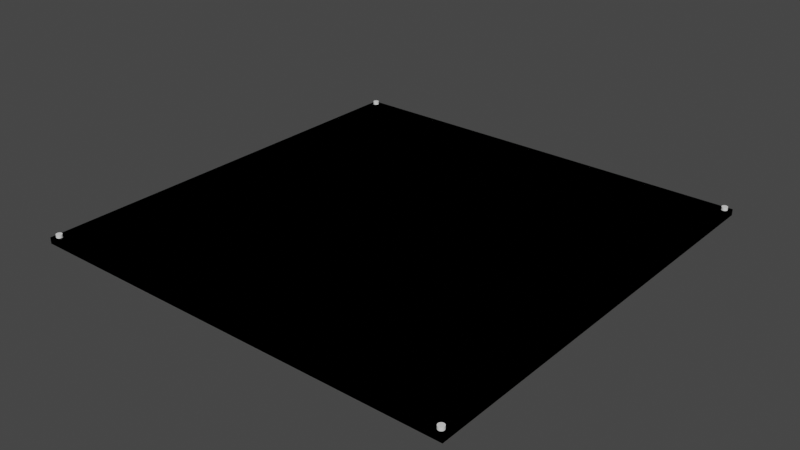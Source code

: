# Source: mk3_bed.blend  (saved by Blender 3.1.7; exported with 4.5.12 LTS)
import bpy
from mathutils import Matrix  # noqa: F401  (used for matrix-valued properties, if any)

bpy.ops.wm.read_factory_settings(use_empty=True)
scene = bpy.context.scene
scene.name = 'Scene'

# ---- collections
col_collection = bpy.data.collections.new('Collection'); scene.collection.children.link(col_collection)

# ---- world
world_world = bpy.data.worlds.new('World'); scene.world = world_world
world_world.use_nodes = True; world_world.node_tree.nodes.clear()
_N = world_world.node_tree.nodes; _L = world_world.node_tree.links
n0 = _N.new('ShaderNodeOutputWorld'); n0.name = 'World Output'; n0.location = (300, 300)
n1 = _N.new('ShaderNodeBackground'); n1.name = 'Background'; n1.location = (10, 300)
n1.inputs[0].default_value = (0.05088, 0.05088, 0.05088, 1.0)
_L.new(n1.outputs[0], n0.inputs[0])
n0.is_active_output = True
world_world.color = (0.05088, 0.05088, 0.05088)
world_world.use_sun_shadow = False
world_world.sun_shadow_jitter_overblur = 0.0

# ---- meshes
me_cube_001 = bpy.data.meshes.new('Cube.001')
me_cube_001.from_pydata([(-214.0, 0.0, 0.0), (-214.0, 0.0, 3.0), (-214.0, 214.0, 0.0), (-214.0, 214.0, 3.0), (0.0, 0.0, 0.0), (0.0, 0.0, 3.0), (0.0, 214.0, 0.0), (0.0, 214.0, 3.0)], [], [(0, 1, 3, 2), (2, 3, 7, 6), (6, 7, 5, 4), (4, 5, 1, 0), (2, 6, 4, 0), (7, 3, 1, 5)])
_uv = me_cube_001.uv_layers.new(name='UVMap')
_uv.uv.foreach_set('vector', [0.375, 0.0, 0.625, 0.0, 0.625, 0.25, 0.375, 0.25, 0.375, 0.25, 0.625, 0.25, 0.625, 0.5, 0.375, 0.5, 0.375, 0.5, 0.625, 0.5, 0.625, 0.75, 0.375, 0.75, 0.375, 0.75, 0.625, 0.75, 0.625, 1.0, 0.375, 1.0, 0.125, 0.5, 0.375, 0.5, 0.375, 0.75, 0.125, 0.75, 0.625, 0.5, 0.875, 0.5, 0.875, 0.75, 0.625, 0.75])
me_cube_001.use_remesh_fix_poles = True
me_cube_001.use_remesh_preserve_attributes = False
me_cube_001.use_mirror_vertex_groups = False
me_cube_001.update()
me_cylinder = bpy.data.meshes.new('Cylinder')
me_cylinder.from_pydata([(0.0, 1.45, -2.5), (0.0, 1.45, 2.5), (0.2829, 1.422, -2.5), (0.2829, 1.422, 2.5), (0.5549, 1.34, -2.5), (0.5549, 1.34, 2.5), (0.8056, 1.206, -2.5), (0.8056, 1.206, 2.5), (1.025, 1.025, -2.5), (1.025, 1.025, 2.5), (1.206, 0.8056, -2.5), (1.206, 0.8056, 2.5), (1.34, 0.5549, -2.5), (1.34, 0.5549, 2.5), (1.422, 0.2829, -2.5), (1.422, 0.2829, 2.5), (1.45, 1.095e-07, -2.5), (1.45, 1.095e-07, 2.5), (1.422, -0.2829, -2.5), (1.422, -0.2829, 2.5), (1.34, -0.5549, -2.5), (1.34, -0.5549, 2.5), (1.206, -0.8056, -2.5), (1.206, -0.8056, 2.5), (1.025, -1.025, -2.5), (1.025, -1.025, 2.5), (0.8056, -1.206, -2.5), (0.8056, -1.206, 2.5), (0.5549, -1.34, -2.5), (0.5549, -1.34, 2.5), (0.2829, -1.422, -2.5), (0.2829, -1.422, 2.5), (-4.725e-07, -1.45, -2.5), (-4.725e-07, -1.45, 2.5), (-0.2829, -1.422, -2.5), (-0.2829, -1.422, 2.5), (-0.5549, -1.34, -2.5), (-0.5549, -1.34, 2.5), (-0.8056, -1.206, -2.5), (-0.8056, -1.206, 2.5), (-1.025, -1.025, -2.5), (-1.025, -1.025, 2.5), (-1.206, -0.8056, -2.5), (-1.206, -0.8056, 2.5), (-1.34, -0.5549, -2.5), (-1.34, -0.5549, 2.5), (-1.422, -0.2829, -2.5), (-1.422, -0.2829, 2.5), (-1.45, 1.4e-06, -2.5), (-1.45, 1.4e-06, 2.5), (-1.422, 0.2829, -2.5), (-1.422, 0.2829, 2.5), (-1.34, 0.5549, -2.5), (-1.34, 0.5549, 2.5), (-1.206, 0.8056, -2.5), (-1.206, 0.8056, 2.5), (-1.025, 1.025, -2.5), (-1.025, 1.025, 2.5), (-0.8056, 1.206, -2.5), (-0.8056, 1.206, 2.5), (-0.5549, 1.34, -2.5), (-0.5549, 1.34, 2.5), (-0.2829, 1.422, -2.5), (-0.2829, 1.422, 2.5)], [], [(0, 1, 3, 2), (2, 3, 5, 4), (4, 5, 7, 6), (6, 7, 9, 8), (8, 9, 11, 10), (10, 11, 13, 12), (12, 13, 15, 14), (14, 15, 17, 16), (16, 17, 19, 18), (18, 19, 21, 20), (20, 21, 23, 22), (22, 23, 25, 24), (24, 25, 27, 26), (26, 27, 29, 28), (28, 29, 31, 30), (30, 31, 33, 32), (32, 33, 35, 34), (34, 35, 37, 36), (36, 37, 39, 38), (38, 39, 41, 40), (40, 41, 43, 42), (42, 43, 45, 44), (44, 45, 47, 46), (46, 47, 49, 48), (48, 49, 51, 50), (50, 51, 53, 52), (52, 53, 55, 54), (54, 55, 57, 56), (56, 57, 59, 58), (58, 59, 61, 60), (3, 1, 63, 61, 59, 57, 55, 53, 51, 49, 47, 45, 43, 41, 39, 37, 35, 33, 31, 29, 27, 25, 23, 21, 19, 17, 15, 13, 11, 9, 7, 5), (60, 61, 63, 62), (62, 63, 1, 0), (0, 2, 4, 6, 8, 10, 12, 14, 16, 18, 20, 22, 24, 26, 28, 30, 32, 34, 36, 38, 40, 42, 44, 46, 48, 50, 52, 54, 56, 58, 60, 62)])
_uv = me_cylinder.uv_layers.new(name='UVMap')
_uv.uv.foreach_set('vector', [1.0, 0.5, 1.0, 1.0, 0.9688, 1.0, 0.9688, 0.5, 0.9688, 0.5, 0.9688, 1.0, 0.9375, 1.0, 0.9375, 0.5, 0.9375, 0.5, 0.9375, 1.0, 0.9062, 1.0, 0.9062, 0.5, 0.9062, 0.5, 0.9062, 1.0, 0.875, 1.0, 0.875, 0.5, 0.875, 0.5, 0.875, 1.0, 0.8438, 1.0, 0.8438, 0.5, 0.8438, 0.5, 0.8438, 1.0, 0.8125, 1.0, 0.8125, 0.5, 0.8125, 0.5, 0.8125, 1.0, 0.7812, 1.0, 0.7812, 0.5, 0.7812, 0.5, 0.7812, 1.0, 0.75, 1.0, 0.75, 0.5, 0.75, 0.5, 0.75, 1.0, 0.7188, 1.0, 0.7188, 0.5, 0.7188, 0.5, 0.7188, 1.0, 0.6875, 1.0, 0.6875, 0.5, 0.6875, 0.5, 0.6875, 1.0, 0.6562, 1.0, 0.6562, 0.5, 0.6562, 0.5, 0.6562, 1.0, 0.625, 1.0, 0.625, 0.5, 0.625, 0.5, 0.625, 1.0, 0.5938, 1.0, 0.5938, 0.5, 0.5938, 0.5, 0.5938, 1.0, 0.5625, 1.0, 0.5625, 0.5, 0.5625, 0.5, 0.5625, 1.0, 0.5312, 1.0, 0.5312, 0.5, 0.5312, 0.5, 0.5312, 1.0, 0.5, 1.0, 0.5, 0.5, 0.5, 0.5, 0.5, 1.0, 0.4688, 1.0, 0.4688, 0.5, 0.4688, 0.5, 0.4688, 1.0, 0.4375, 1.0, 0.4375, 0.5, 0.4375, 0.5, 0.4375, 1.0, 0.4062, 1.0, 0.4062, 0.5, 0.4062, 0.5, 0.4062, 1.0, 0.375, 1.0, 0.375, 0.5, 0.375, 0.5, 0.375, 1.0, 0.3438, 1.0, 0.3438, 0.5, 0.3438, 0.5, 0.3438, 1.0, 0.3125, 1.0, 0.3125, 0.5, 0.3125, 0.5, 0.3125, 1.0, 0.2812, 1.0, 0.2812, 0.5, 0.2812, 0.5, 0.2812, 1.0, 0.25, 1.0, 0.25, 0.5, 0.25, 0.5, 0.25, 1.0, 0.2188, 1.0, 0.2188, 0.5, 0.2188, 0.5, 0.2188, 1.0, 0.1875, 1.0, 0.1875, 0.5, 0.1875, 0.5, 0.1875, 1.0, 0.1562, 1.0, 0.1562, 0.5, 0.1562, 0.5, 0.1562, 1.0, 0.125, 1.0, 0.125, 0.5, 0.125, 0.5, 0.125, 1.0, 0.09375, 1.0, 0.09375, 0.5, 0.09375, 0.5, 0.09375, 1.0, 0.0625, 1.0, 0.0625, 0.5, 0.2968, 0.4854, 0.25, 0.49, 0.2032, 0.4854, 0.1582, 0.4717, 0.1167, 0.4496, 0.08029, 0.4197, 0.05045, 0.3833, 0.02827, 0.3418, 0.01461, 0.2968, 0.01, 0.25, 0.01461, 0.2032, 0.02827, 0.1582, 0.05045, 0.1167, 0.08029, 0.08029, 0.1167, 0.05045, 0.1582, 0.02827, 0.2032, 0.01461, 0.25, 0.01, 0.2968, 0.01461, 0.3418, 0.02827, 0.3833, 0.05045, 0.4197, 0.08029, 0.4496, 0.1167, 0.4717, 0.1582, 0.4854, 0.2032, 0.49, 0.25, 0.4854, 0.2968, 0.4717, 0.3418, 0.4496, 0.3833, 0.4197, 0.4197, 0.3833, 0.4496, 0.3418, 0.4717, 0.0625, 0.5, 0.0625, 1.0, 0.03125, 1.0, 0.03125, 0.5, 0.03125, 0.5, 0.03125, 1.0, 0.0, 1.0, 0.0, 0.5, 0.75, 0.49, 0.7968, 0.4854, 0.8418, 0.4717, 0.8833, 0.4496, 0.9197, 0.4197, 0.9496, 0.3833, 0.9717, 0.3418, 0.9854, 0.2968, 0.99, 0.25, 0.9854, 0.2032, 0.9717, 0.1582, 0.9496, 0.1167, 0.9197, 0.08029, 0.8833, 0.05045, 0.8418, 0.02827, 0.7968, 0.01461, 0.75, 0.01, 0.7032, 0.01461, 0.6582, 0.02827, 0.6167, 0.05045, 0.5803, 0.08029, 0.5504, 0.1167, 0.5283, 0.1582, 0.5146, 0.2032, 0.51, 0.25, 0.5146, 0.2968, 0.5283, 0.3418, 0.5504, 0.3833, 0.5803, 0.4197, 0.6167, 0.4496, 0.6582, 0.4717, 0.7032, 0.4854])
me_cylinder.use_remesh_fix_poles = True
me_cylinder.use_remesh_preserve_attributes = False
me_cylinder.use_mirror_vertex_groups = False
me_cylinder.update()
me_cube_002 = bpy.data.meshes.new('Cube.002')
me_cube_002.from_pydata([(-214.0, 0.0, 0.0), (-214.0, 0.0, 3.0), (-214.0, 214.0, 0.0), (-214.0, 214.0, 3.0), (0.0, 0.0, 0.0), (0.0, 0.0, 3.0), (0.0, 214.0, 0.0), (0.0, 214.0, 3.0), (-2.75, 4.2, 0.0), (-2.467, 212.7, 0.0), (-2.75, 4.2, 3.0), (-2.467, 212.7, 3.0), (-2.467, 4.172, 0.0), (-2.467, 4.172, 3.0), (-2.195, 212.6, 0.0), (-2.195, 212.6, 3.0), (-210.7, 212.6, 0.0), (-210.7, 212.6, 3.0), (-211.0, 4.172, 0.0), (-211.0, 4.172, 3.0), (-211.8, 209.9, 0.0), (-3.033, 209.8, 0.0), (-2.195, 4.09, 0.0), (-211.8, 209.9, 3.0), (-1.944, 212.5, 0.0), (-1.944, 212.5, 3.0), (-2.195, 4.09, 3.0), (-211.5, 1.328, 0.0), (-3.033, 209.8, 3.0), (-211.5, 1.328, 3.0), (-2.75, 1.3, 0.0), (-2.75, 1.3, 3.0), (-210.4, 212.5, 0.0), (-210.4, 212.5, 3.0), (-1.944, 3.956, 0.0), (-3.305, 209.9, 0.0), (-1.944, 3.956, 3.0), (-3.305, 209.9, 3.0), (-210.7, 4.09, 0.0), (-1.725, 212.3, 0.0), (-210.7, 4.09, 3.0), (-1.725, 212.3, 3.0), (-3.033, 1.328, 0.0), (-3.033, 1.328, 3.0), (-212.1, 210.0, 0.0), (-1.725, 3.775, 0.0), (-1.725, 3.775, 3.0), (-212.1, 210.0, 3.0), (-210.2, 212.3, 0.0), (-1.544, 212.1, 0.0), (-1.544, 212.1, 3.0), (-210.2, 212.3, 3.0), (-211.8, 1.41, 0.0), (-211.8, 1.41, 3.0), (-210.4, 3.956, 0.0), (-210.4, 3.956, 3.0), (-1.544, 3.556, 0.0), (-1.544, 3.556, 3.0), (-1.41, 211.8, 0.0), (-1.41, 211.8, 3.0), (-3.556, 210.0, 0.0), (-3.556, 210.0, 3.0), (-3.305, 1.41, 0.0), (-3.305, 1.41, 3.0), (-1.41, 3.305, 0.0), (-1.41, 3.305, 3.0), (-210.0, 212.1, 0.0), (-1.328, 211.5, 0.0), (-210.0, 212.1, 3.0), (-1.328, 211.5, 3.0), (-212.3, 210.2, 0.0), (-210.2, 3.775, 0.0), (-212.3, 210.2, 3.0), (-210.2, 3.775, 3.0), (-212.1, 1.544, 0.0), (-212.1, 1.544, 3.0), (-1.328, 3.033, 0.0), (-1.328, 3.033, 3.0), (-1.3, 211.2, 0.0), (-1.3, 211.2, 3.0), (-3.775, 210.2, 0.0), (-3.775, 210.2, 3.0), (-3.556, 1.544, 0.0), (-1.3, 2.75, 0.0), (-3.556, 1.544, 3.0), (-1.3, 2.75, 3.0), (-209.9, 211.8, 0.0), (-209.9, 211.8, 3.0), (-1.328, 211.0, 0.0), (-210.0, 3.556, 0.0), (-1.328, 211.0, 3.0), (-210.0, 3.556, 3.0), (-212.5, 210.4, 0.0), (-212.5, 210.4, 3.0), (-1.328, 2.467, 0.0), (-1.328, 2.467, 3.0), (-212.3, 1.725, 0.0), (-212.3, 1.725, 3.0), (-1.41, 210.7, 0.0), (-1.41, 210.7, 3.0), (-209.8, 211.5, 0.0), (-209.8, 211.5, 3.0), (-1.41, 2.195, 0.0), (-1.41, 2.195, 3.0), (-209.9, 3.305, 0.0), (-209.9, 3.305, 3.0), (-1.544, 210.4, 0.0), (-3.775, 1.725, 0.0), (-1.544, 210.4, 3.0), (-3.775, 1.725, 3.0), (-3.956, 210.4, 0.0), (-3.956, 210.4, 3.0), (-1.544, 1.944, 0.0), (-1.544, 1.944, 3.0), (-212.6, 210.7, 0.0), (-212.6, 210.7, 3.0), (-1.725, 210.2, 0.0), (-209.8, 211.2, 0.0), (-1.725, 210.2, 3.0), (-209.8, 211.2, 3.0), (-209.8, 3.033, 0.0), (-212.5, 1.944, 0.0), (-209.8, 3.033, 3.0), (-212.5, 1.944, 3.0), (-1.725, 1.725, 0.0), (-1.725, 1.725, 3.0), (-1.944, 210.0, 0.0), (-1.944, 210.0, 3.0), (-3.956, 1.944, 0.0), (-3.956, 1.944, 3.0), (-4.09, 210.7, 0.0), (-4.09, 210.7, 3.0), (-209.8, 211.0, 0.0), (-209.8, 211.0, 3.0), (-1.944, 1.544, 0.0), (-1.944, 1.544, 3.0), (-209.8, 2.75, 0.0), (-209.8, 2.75, 3.0), (-2.195, 209.9, 0.0), (-2.195, 209.9, 3.0), (-212.7, 211.0, 0.0), (-212.7, 211.0, 3.0), (-2.195, 1.41, 0.0), (-2.195, 1.41, 3.0), (-209.8, 2.467, 0.0), (-209.8, 2.467, 3.0), (-2.467, 209.8, 0.0), (-2.467, 209.8, 3.0), (-212.6, 2.195, 0.0), (-212.6, 2.195, 3.0), (-2.467, 1.328, 0.0), (-4.09, 2.195, 0.0), (-209.9, 2.195, 0.0), (-2.467, 1.328, 3.0), (-209.9, 2.195, 3.0), (-4.09, 2.195, 3.0), (-2.75, 209.8, 0.0), (-209.9, 210.7, 0.0), (-2.75, 209.8, 3.0), (-209.9, 210.7, 3.0), (-210.0, 1.944, 0.0), (-210.0, 1.944, 3.0), (-212.7, 211.2, 0.0), (-212.7, 211.2, 3.0), (-210.2, 1.725, 0.0), (-210.2, 1.725, 3.0), (-212.7, 2.467, 0.0), (-210.0, 210.4, 0.0), (-212.7, 2.467, 3.0), (-210.0, 210.4, 3.0), (-4.172, 211.0, 0.0), (-4.172, 211.0, 3.0), (-210.4, 1.544, 0.0), (-4.172, 2.467, 0.0), (-210.4, 1.544, 3.0), (-4.172, 2.467, 3.0), (-210.7, 1.41, 0.0), (-210.7, 1.41, 3.0), (-210.2, 210.2, 0.0), (-210.2, 210.2, 3.0), (-212.7, 211.5, 0.0), (-212.7, 211.5, 3.0), (-212.7, 2.75, 0.0), (-211.0, 1.328, 0.0), (-211.0, 1.328, 3.0), (-212.7, 2.75, 3.0), (-4.2, 211.2, 0.0), (-4.2, 211.2, 3.0), (-4.2, 2.75, 0.0), (-4.2, 2.75, 3.0), (-211.2, 1.3, 0.0), (-211.2, 1.3, 3.0), (-210.4, 210.0, 0.0), (-210.4, 210.0, 3.0), (-212.6, 211.8, 0.0), (-212.6, 211.8, 3.0), (-212.7, 3.033, 0.0), (-212.7, 3.033, 3.0), (-4.172, 211.5, 0.0), (-4.172, 211.5, 3.0), (-210.7, 209.9, 0.0), (-4.172, 3.033, 0.0), (-210.7, 209.9, 3.0), (-4.172, 3.033, 3.0), (-212.6, 3.305, 0.0), (-212.6, 3.305, 3.0), (-212.5, 212.1, 0.0), (-212.5, 212.1, 3.0), (-4.09, 211.8, 0.0), (-4.09, 211.8, 3.0), (-4.09, 3.305, 0.0), (-211.0, 209.8, 0.0), (-4.09, 3.305, 3.0), (-211.0, 209.8, 3.0), (-212.5, 3.556, 0.0), (-212.5, 3.556, 3.0), (-212.3, 212.3, 0.0), (-212.3, 212.3, 3.0), (-3.956, 212.1, 0.0), (-3.956, 212.1, 3.0), (-3.956, 3.556, 0.0), (-211.2, 209.8, 0.0), (-3.956, 3.556, 3.0), (-211.2, 209.8, 3.0), (-212.3, 3.775, 0.0), (-212.3, 3.775, 3.0), (-212.1, 212.5, 0.0), (-212.1, 212.5, 3.0), (-3.775, 212.3, 0.0), (-3.775, 212.3, 3.0), (-211.8, 212.6, 0.0), (-211.8, 212.6, 3.0), (-3.556, 212.5, 0.0), (-3.556, 212.5, 3.0), (-211.5, 209.8, 0.0), (-212.1, 3.956, 0.0), (-211.5, 209.8, 3.0), (-3.775, 3.775, 0.0), (-212.1, 3.956, 3.0), (-3.775, 3.775, 3.0), (-3.305, 212.6, 0.0), (-3.305, 212.6, 3.0), (-3.556, 3.956, 0.0), (-3.556, 3.956, 3.0), (-211.8, 4.09, 0.0), (-211.8, 4.09, 3.0), (-3.305, 4.09, 0.0), (-3.305, 4.09, 3.0), (-3.033, 212.7, 0.0), (-3.033, 212.7, 3.0), (-3.033, 4.172, 0.0), (-3.033, 4.172, 3.0), (-211.5, 4.172, 0.0), (-211.5, 4.172, 3.0), (-211.2, 4.2, 0.0), (-211.2, 4.2, 3.0), (-2.75, 212.7, 0.0), (-2.75, 212.7, 3.0), (-211.5, 212.7, 0.0), (-211.5, 212.7, 3.0), (-211.2, 212.7, 0.0), (-211.2, 212.7, 3.0), (-211.0, 212.7, 0.0), (-211.0, 212.7, 3.0)], [], [(0, 1, 3, 2), (2, 3, 7, 6), (6, 7, 5, 4), (4, 5, 1, 0), (10, 8, 12, 13), (13, 12, 22, 26), (26, 22, 34, 36), (36, 34, 45, 46), (45, 56, 57, 46), (56, 64, 65, 57), (64, 76, 77, 65), (76, 83, 85, 77), (83, 94, 95, 85), (94, 102, 103, 95), (102, 112, 113, 103), (112, 124, 125, 113), (124, 134, 135, 125), (134, 142, 143, 135), (142, 150, 153, 143), (31, 153, 150, 30), (30, 42, 43, 31), (42, 62, 63, 43), (62, 82, 84, 63), (82, 107, 109, 84), (109, 107, 128, 129), (129, 128, 151, 155), (155, 151, 173, 175), (175, 173, 188, 189), (189, 188, 201, 203), (203, 201, 210, 212), (212, 210, 220, 222), (237, 239, 222, 220), (239, 237, 242, 243), (243, 242, 246, 247), (247, 246, 250, 251), (8, 10, 251, 250), (18, 19, 255, 254), (19, 18, 38, 40), (40, 38, 54, 55), (55, 54, 71, 73), (73, 71, 89, 91), (89, 104, 105, 91), (104, 120, 122, 105), (120, 136, 137, 122), (136, 144, 145, 137), (144, 152, 154, 145), (152, 160, 161, 154), (160, 164, 165, 161), (164, 172, 174, 165), (172, 176, 177, 174), (176, 183, 184, 177), (183, 190, 191, 184), (27, 29, 191, 190), (27, 52, 53, 29), (52, 74, 75, 53), (74, 96, 97, 75), (97, 96, 121, 123), (123, 121, 148, 149), (149, 148, 166, 168), (168, 166, 182, 185), (185, 182, 196, 197), (197, 196, 204, 205), (205, 204, 214, 215), (215, 214, 224, 225), (225, 224, 235, 238), (238, 235, 244, 245), (245, 244, 252, 253), (254, 255, 253, 252), (9, 11, 257, 256), (11, 9, 14, 15), (15, 14, 24, 25), (25, 24, 39, 41), (39, 49, 50, 41), (49, 58, 59, 50), (58, 67, 69, 59), (67, 78, 79, 69), (78, 88, 90, 79), (88, 98, 99, 90), (98, 106, 108, 99), (106, 116, 118, 108), (116, 126, 127, 118), (126, 138, 139, 127), (138, 146, 147, 139), (146, 156, 158, 147), (28, 158, 156, 21), (21, 35, 37, 28), (35, 60, 61, 37), (60, 80, 81, 61), (81, 80, 110, 111), (111, 110, 130, 131), (131, 130, 170, 171), (171, 170, 186, 187), (187, 186, 198, 199), (199, 198, 208, 209), (209, 208, 218, 219), (219, 218, 228, 229), (229, 228, 232, 233), (233, 232, 240, 241), (241, 240, 248, 249), (249, 248, 256, 257), (261, 260, 262, 263), (16, 17, 263, 262), (17, 16, 32, 33), (33, 32, 48, 51), (48, 66, 68, 51), (66, 86, 87, 68), (86, 100, 101, 87), (100, 117, 119, 101), (117, 132, 133, 119), (132, 157, 159, 133), (157, 167, 169, 159), (167, 178, 179, 169), (178, 192, 193, 179), (192, 200, 202, 193), (200, 211, 213, 202), (211, 221, 223, 213), (221, 234, 236, 223), (20, 23, 236, 234), (20, 44, 47, 23), (44, 70, 72, 47), (72, 70, 92, 93), (93, 92, 114, 115), (115, 114, 140, 141), (141, 140, 162, 163), (163, 162, 180, 181), (181, 180, 194, 195), (195, 194, 206, 207), (207, 206, 216, 217), (217, 216, 226, 227), (227, 226, 230, 231), (231, 230, 258, 259), (260, 261, 259, 258), (96, 0, 2, 216, 206, 194, 180, 162, 140, 114, 92, 70, 44, 20, 234, 221, 254, 252, 244, 235, 224, 214, 204, 196, 182, 166, 148, 121), (39, 6, 4, 124, 112, 102, 94, 83, 76, 64, 56, 45, 34, 22, 12, 8, 156, 146, 138, 126, 116, 106, 98, 88, 78, 67, 58, 49), (124, 4, 0, 96, 74, 52, 27, 190, 183, 176, 172, 164, 160, 152, 144, 136, 120, 104, 89, 71, 54, 38, 18, 254, 221, 211, 200, 192, 178, 167, 157, 132, 117, 100, 86, 66, 48, 32, 16, 262, 260, 258, 230, 226, 216, 2, 6, 39, 24, 14, 9, 256, 248, 240, 232, 228, 218, 208, 198, 186, 170, 130, 110, 80, 60, 35, 21, 156, 8, 250, 246, 242, 237, 220, 210, 201, 188, 173, 151, 128, 107, 82, 62, 42, 30, 150, 142, 134), (5, 7, 41, 50, 59, 69, 79, 90, 99, 108, 118, 127, 139, 147, 158, 28, 37, 61, 81, 111, 131, 171, 187, 119, 133, 159, 169, 179, 193, 202, 213, 223, 236, 23, 47, 72, 93, 115, 141, 163, 181, 195, 207, 217, 3, 1, 97, 123, 149, 168, 185, 197, 205, 215, 225, 238, 245, 253, 255, 19, 40, 55, 73, 91, 105, 122, 137, 189, 203, 212, 222, 239, 243, 247, 251, 10, 13, 26, 36, 46, 57, 65, 77, 85, 95, 103, 113, 125), (41, 7, 3, 217, 227, 231, 259, 261, 263, 17, 33, 51, 68, 87, 101, 119, 187, 199, 209, 219, 229, 233, 241, 249, 257, 11, 15, 25), (97, 1, 5, 125, 135, 143, 153, 31, 43, 63, 84, 109, 129, 155, 175, 189, 137, 145, 154, 161, 165, 174, 177, 184, 191, 29, 53, 75)])
_uv = me_cube_002.uv_layers.new(name='UVMap')
_uv.uv.foreach_set('vector', [0.375, 0.0, 0.625, 0.0, 0.625, 0.25, 0.375, 0.25, 0.375, 0.25, 0.625, 0.25, 0.625, 0.5, 0.375, 0.5, 0.375, 0.5, 0.625, 0.5, 0.625, 0.75, 0.375, 0.75, 0.375, 0.75, 0.625, 0.75, 0.625, 1.0, 0.375, 1.0, 1.0, 0.85, 1.0, 0.55, 0.9688, 0.55, 0.9688, 0.85, 0.9688, 0.85, 0.9688, 0.55, 0.9375, 0.55, 0.9375, 0.85, 0.9375, 0.85, 0.9375, 0.55, 0.9062, 0.55, 0.9062, 0.85, 0.9062, 0.85, 0.9062, 0.55, 0.875, 0.55, 0.875, 0.85, 0.875, 0.55, 0.8438, 0.55, 0.8438, 0.85, 0.875, 0.85, 0.8438, 0.55, 0.8125, 0.55, 0.8125, 0.85, 0.8438, 0.85, 0.8125, 0.55, 0.7812, 0.55, 0.7813, 0.85, 0.8125, 0.85, 0.7812, 0.55, 0.75, 0.55, 0.75, 0.85, 0.7812, 0.85, 0.75, 0.55, 0.7188, 0.55, 0.7188, 0.85, 0.75, 0.85, 0.7187, 0.55, 0.6875, 0.55, 0.6875, 0.85, 0.7188, 0.85, 0.6875, 0.55, 0.6562, 0.55, 0.6562, 0.85, 0.6875, 0.85, 0.6562, 0.55, 0.625, 0.55, 0.625, 0.85, 0.6562, 0.85, 0.625, 0.55, 0.5938, 0.55, 0.5938, 0.85, 0.625, 0.85, 0.5938, 0.55, 0.5625, 0.55, 0.5625, 0.85, 0.5938, 0.85, 0.5625, 0.55, 0.5312, 0.55, 0.5312, 0.85, 0.5625, 0.85, 0.5, 0.85, 0.5312, 0.85, 0.5312, 0.55, 0.5, 0.55, 0.5, 0.55, 0.4688, 0.55, 0.4688, 0.85, 0.5, 0.85, 0.4688, 0.55, 0.4375, 0.55, 0.4375, 0.85, 0.4688, 0.85, 0.4375, 0.55, 0.4062, 0.55, 0.4062, 0.85, 0.4375, 0.85, 0.4062, 0.55, 0.375, 0.55, 0.375, 0.85, 0.4062, 0.85, 0.375, 0.85, 0.375, 0.55, 0.3438, 0.55, 0.3438, 0.85, 0.3438, 0.85, 0.3438, 0.55, 0.3125, 0.55, 0.3125, 0.85, 0.3125, 0.85, 0.3125, 0.55, 0.2812, 0.55, 0.2812, 0.85, 0.2812, 0.85, 0.2812, 0.55, 0.25, 0.55, 0.25, 0.85, 0.25, 0.85, 0.25, 0.55, 0.2188, 0.55, 0.2188, 0.85, 0.2188, 0.85, 0.2187, 0.55, 0.1875, 0.55, 0.1875, 0.85, 0.1875, 0.85, 0.1875, 0.55, 0.1562, 0.55, 0.1562, 0.85, 0.125, 0.55, 0.125, 0.85, 0.1562, 0.85, 0.1562, 0.55, 0.125, 0.85, 0.125, 0.55, 0.09375, 0.55, 0.09375, 0.85, 0.09375, 0.85, 0.09375, 0.55, 0.0625, 0.55, 0.0625, 0.85, 0.0625, 0.85, 0.0625, 0.55, 0.03125, 0.55, 0.03125, 0.85, 0.0, 0.55, 0.0, 0.85, 0.03125, 0.85, 0.03125, 0.55, 0.9688, 0.55, 0.9688, 0.85, 1.0, 0.85, 1.0, 0.55, 0.9688, 0.85, 0.9688, 0.55, 0.9375, 0.55, 0.9375, 0.85, 0.9375, 0.85, 0.9375, 0.55, 0.9062, 0.55, 0.9062, 0.85, 0.9062, 0.85, 0.9062, 0.55, 0.875, 0.55, 0.875, 0.85, 0.875, 0.85, 0.875, 0.55, 0.8438, 0.55, 0.8438, 0.85, 0.8438, 0.55, 0.8125, 0.55, 0.8125, 0.85, 0.8438, 0.85, 0.8125, 0.55, 0.7812, 0.55, 0.7813, 0.85, 0.8125, 0.85, 0.7812, 0.55, 0.75, 0.55, 0.75, 0.85, 0.7812, 0.85, 0.75, 0.55, 0.7188, 0.55, 0.7188, 0.85, 0.75, 0.85, 0.7187, 0.55, 0.6875, 0.55, 0.6875, 0.85, 0.7188, 0.85, 0.6875, 0.55, 0.6562, 0.55, 0.6562, 0.85, 0.6875, 0.85, 0.6562, 0.55, 0.625, 0.55, 0.625, 0.85, 0.6562, 0.85, 0.625, 0.55, 0.5938, 0.55, 0.5938, 0.85, 0.625, 0.85, 0.5938, 0.55, 0.5625, 0.55, 0.5625, 0.85, 0.5938, 0.85, 0.5625, 0.55, 0.5312, 0.55, 0.5312, 0.85, 0.5625, 0.85, 0.5312, 0.55, 0.5, 0.55, 0.5, 0.85, 0.5312, 0.85, 0.4688, 0.55, 0.4688, 0.85, 0.5, 0.85, 0.5, 0.55, 0.4688, 0.55, 0.4375, 0.55, 0.4375, 0.85, 0.4688, 0.85, 0.4375, 0.55, 0.4062, 0.55, 0.4062, 0.85, 0.4375, 0.85, 0.4062, 0.55, 0.375, 0.55, 0.375, 0.85, 0.4062, 0.85, 0.375, 0.85, 0.375, 0.55, 0.3438, 0.55, 0.3438, 0.85, 0.3438, 0.85, 0.3438, 0.55, 0.3125, 0.55, 0.3125, 0.85, 0.3125, 0.85, 0.3125, 0.55, 0.2812, 0.55, 0.2812, 0.85, 0.2812, 0.85, 0.2812, 0.55, 0.25, 0.55, 0.25, 0.85, 0.25, 0.85, 0.25, 0.55, 0.2188, 0.55, 0.2188, 0.85, 0.2188, 0.85, 0.2187, 0.55, 0.1875, 0.55, 0.1875, 0.85, 0.1875, 0.85, 0.1875, 0.55, 0.1562, 0.55, 0.1562, 0.85, 0.1562, 0.85, 0.1562, 0.55, 0.125, 0.55, 0.125, 0.85, 0.125, 0.85, 0.125, 0.55, 0.09375, 0.55, 0.09375, 0.85, 0.09375, 0.85, 0.09375, 0.55, 0.0625, 0.55, 0.0625, 0.85, 0.0625, 0.85, 0.0625, 0.55, 0.03125, 0.55, 0.03125, 0.85, 0.0, 0.55, 0.0, 0.85, 0.03125, 0.85, 0.03125, 0.55, 0.9688, 0.55, 0.9688, 0.85, 1.0, 0.85, 1.0, 0.55, 0.9688, 0.85, 0.9688, 0.55, 0.9375, 0.55, 0.9375, 0.85, 0.9375, 0.85, 0.9375, 0.55, 0.9062, 0.55, 0.9062, 0.85, 0.9062, 0.85, 0.9062, 0.55, 0.875, 0.55, 0.875, 0.85, 0.875, 0.55, 0.8438, 0.55, 0.8438, 0.85, 0.875, 0.85, 0.8438, 0.55, 0.8125, 0.55, 0.8125, 0.85, 0.8438, 0.85, 0.8125, 0.55, 0.7812, 0.55, 0.7813, 0.85, 0.8125, 0.85, 0.7812, 0.55, 0.75, 0.55, 0.75, 0.85, 0.7812, 0.85, 0.75, 0.55, 0.7188, 0.55, 0.7188, 0.85, 0.75, 0.85, 0.7187, 0.55, 0.6875, 0.55, 0.6875, 0.85, 0.7188, 0.85, 0.6875, 0.55, 0.6562, 0.55, 0.6562, 0.85, 0.6875, 0.85, 0.6562, 0.55, 0.625, 0.55, 0.625, 0.85, 0.6562, 0.85, 0.625, 0.55, 0.5938, 0.55, 0.5938, 0.85, 0.625, 0.85, 0.5938, 0.55, 0.5625, 0.55, 0.5625, 0.85, 0.5938, 0.85, 0.5625, 0.55, 0.5312, 0.55, 0.5312, 0.85, 0.5625, 0.85, 0.5312, 0.55, 0.5, 0.55, 0.5, 0.85, 0.5312, 0.85, 0.4688, 0.85, 0.5, 0.85, 0.5, 0.55, 0.4688, 0.55, 0.4688, 0.55, 0.4375, 0.55, 0.4375, 0.85, 0.4688, 0.85, 0.4375, 0.55, 0.4062, 0.55, 0.4062, 0.85, 0.4375, 0.85, 0.4062, 0.55, 0.375, 0.55, 0.375, 0.85, 0.4062, 0.85, 0.375, 0.85, 0.375, 0.55, 0.3438, 0.55, 0.3438, 0.85, 0.3438, 0.85, 0.3438, 0.55, 0.3125, 0.55, 0.3125, 0.85, 0.3125, 0.85, 0.3125, 0.55, 0.2812, 0.55, 0.2812, 0.85, 0.2812, 0.85, 0.2812, 0.55, 0.25, 0.55, 0.25, 0.85, 0.25, 0.85, 0.25, 0.55, 0.2188, 0.55, 0.2188, 0.85, 0.2188, 0.85, 0.2187, 0.55, 0.1875, 0.55, 0.1875, 0.85, 0.1875, 0.85, 0.1875, 0.55, 0.1562, 0.55, 0.1562, 0.85, 0.1562, 0.85, 0.1562, 0.55, 0.125, 0.55, 0.125, 0.85, 0.125, 0.85, 0.125, 0.55, 0.09375, 0.55, 0.09375, 0.85, 0.09375, 0.85, 0.09375, 0.55, 0.0625, 0.55, 0.0625, 0.85, 0.0625, 0.85, 0.0625, 0.55, 0.03125, 0.55, 0.03125, 0.85, 0.03125, 0.85, 0.03125, 0.55, 0.0, 0.55, 0.0, 0.85, 1.0, 0.85, 1.0, 0.55, 0.9688, 0.55, 0.9688, 0.85, 0.9375, 0.55, 0.9375, 0.85, 0.9688, 0.85, 0.9688, 0.55, 0.9375, 0.85, 0.9375, 0.55, 0.9062, 0.55, 0.9062, 0.85, 0.9062, 0.85, 0.9062, 0.55, 0.875, 0.55, 0.875, 0.85, 0.875, 0.55, 0.8438, 0.55, 0.8438, 0.85, 0.875, 0.85, 0.8438, 0.55, 0.8125, 0.55, 0.8125, 0.85, 0.8438, 0.85, 0.8125, 0.55, 0.7812, 0.55, 0.7813, 0.85, 0.8125, 0.85, 0.7812, 0.55, 0.75, 0.55, 0.75, 0.85, 0.7812, 0.85, 0.75, 0.55, 0.7188, 0.55, 0.7188, 0.85, 0.75, 0.85, 0.7187, 0.55, 0.6875, 0.55, 0.6875, 0.85, 0.7188, 0.85, 0.6875, 0.55, 0.6562, 0.55, 0.6562, 0.85, 0.6875, 0.85, 0.6562, 0.55, 0.625, 0.55, 0.625, 0.85, 0.6562, 0.85, 0.625, 0.55, 0.5938, 0.55, 0.5938, 0.85, 0.625, 0.85, 0.5938, 0.55, 0.5625, 0.55, 0.5625, 0.85, 0.5938, 0.85, 0.5625, 0.55, 0.5312, 0.55, 0.5312, 0.85, 0.5625, 0.85, 0.5312, 0.55, 0.5, 0.55, 0.5, 0.85, 0.5312, 0.85, 0.5, 0.55, 0.4688, 0.55, 0.4688, 0.85, 0.5, 0.85, 0.4375, 0.55, 0.4375, 0.85, 0.4688, 0.85, 0.4688, 0.55, 0.4375, 0.55, 0.4062, 0.55, 0.4062, 0.85, 0.4375, 0.85, 0.4062, 0.55, 0.375, 0.55, 0.375, 0.85, 0.4062, 0.85, 0.375, 0.85, 0.375, 0.55, 0.3438, 0.55, 0.3438, 0.85, 0.3438, 0.85, 0.3438, 0.55, 0.3125, 0.55, 0.3125, 0.85, 0.3125, 0.85, 0.3125, 0.55, 0.2812, 0.55, 0.2812, 0.85, 0.2812, 0.85, 0.2812, 0.55, 0.25, 0.55, 0.25, 0.85, 0.25, 0.85, 0.25, 0.55, 0.2188, 0.55, 0.2188, 0.85, 0.2188, 0.85, 0.2187, 0.55, 0.1875, 0.55, 0.1875, 0.85, 0.1875, 0.85, 0.1875, 0.55, 0.1562, 0.55, 0.1562, 0.85, 0.1562, 0.85, 0.1562, 0.55, 0.125, 0.55, 0.125, 0.85, 0.125, 0.85, 0.125, 0.55, 0.09375, 0.55, 0.09375, 0.85, 0.09375, 0.85, 0.09375, 0.55, 0.0625, 0.55, 0.0625, 0.85, 0.0625, 0.85, 0.0625, 0.55, 0.03125, 0.55, 0.03125, 0.85, 0.0, 0.55, 0.0, 0.85, 0.03125, 0.85, 0.03125, 0.55, 0.127, 0.748, 0.125, 0.75, 0.125, 0.5, 0.127, 0.502, 0.1268, 0.5023, 0.1266, 0.5026, 0.1266, 0.5029, 0.1265, 0.5032, 0.1266, 0.5035, 0.1266, 0.5039, 0.1268, 0.5042, 0.127, 0.5044, 0.1273, 0.5046, 0.1276, 0.5048, 0.1279, 0.5049, 0.1282, 0.5049, 0.1282, 0.7451, 0.1279, 0.7451, 0.1276, 0.7452, 0.1273, 0.7454, 0.127, 0.7456, 0.1268, 0.7458, 0.1266, 0.7461, 0.1266, 0.7465, 0.1265, 0.7468, 0.1266, 0.7471, 0.1266, 0.7474, 0.1268, 0.7477, 0.373, 0.502, 0.375, 0.5, 0.375, 0.75, 0.373, 0.748, 0.3732, 0.7477, 0.3734, 0.7474, 0.3734, 0.7471, 0.3735, 0.7468, 0.3734, 0.7465, 0.3734, 0.7461, 0.3732, 0.7458, 0.373, 0.7456, 0.3727, 0.7454, 0.3724, 0.7452, 0.3721, 0.7451, 0.3718, 0.7451, 0.3718, 0.5049, 0.3721, 0.5049, 0.3724, 0.5048, 0.3727, 0.5046, 0.373, 0.5044, 0.3732, 0.5042, 0.3734, 0.5039, 0.3734, 0.5035, 0.3735, 0.5032, 0.3734, 0.5029, 0.3734, 0.5026, 0.3732, 0.5023, 0.373, 0.748, 0.375, 0.75, 0.125, 0.75, 0.127, 0.748, 0.1273, 0.7482, 0.1276, 0.7484, 0.1279, 0.7484, 0.1282, 0.7485, 0.1285, 0.7484, 0.1289, 0.7484, 0.1292, 0.7482, 0.1294, 0.748, 0.1296, 0.7477, 0.1298, 0.7474, 0.1299, 0.7471, 0.1299, 0.7468, 0.1299, 0.7465, 0.1298, 0.7461, 0.1296, 0.7458, 0.1294, 0.7456, 0.1292, 0.7454, 0.1289, 0.7452, 0.1285, 0.7451, 0.1282, 0.7451, 0.1282, 0.5049, 0.1285, 0.5049, 0.1289, 0.5048, 0.1292, 0.5046, 0.1294, 0.5044, 0.1296, 0.5042, 0.1298, 0.5039, 0.1299, 0.5035, 0.1299, 0.5032, 0.1299, 0.5029, 0.1298, 0.5026, 0.1296, 0.5023, 0.1294, 0.502, 0.1292, 0.5018, 0.1289, 0.5016, 0.1285, 0.5016, 0.1282, 0.5015, 0.1279, 0.5016, 0.1276, 0.5016, 0.1273, 0.5018, 0.127, 0.502, 0.125, 0.5, 0.375, 0.5, 0.373, 0.502, 0.3727, 0.5018, 0.3724, 0.5016, 0.3721, 0.5016, 0.3718, 0.5015, 0.3715, 0.5016, 0.3711, 0.5016, 0.3708, 0.5018, 0.3706, 0.502, 0.3704, 0.5023, 0.3702, 0.5026, 0.3701, 0.5029, 0.3701, 0.5032, 0.3701, 0.5035, 0.3702, 0.5039, 0.3704, 0.5042, 0.3706, 0.5044, 0.3708, 0.5046, 0.3711, 0.5048, 0.3715, 0.5049, 0.3718, 0.5049, 0.3718, 0.7451, 0.3715, 0.7451, 0.3711, 0.7452, 0.3708, 0.7454, 0.3706, 0.7456, 0.3704, 0.7458, 0.3702, 0.7461, 0.3701, 0.7465, 0.3701, 0.7468, 0.3701, 0.7471, 0.3702, 0.7474, 0.3704, 0.7477, 0.3706, 0.748, 0.3708, 0.7482, 0.3711, 0.7484, 0.3715, 0.7484, 0.3718, 0.7485, 0.3721, 0.7484, 0.3724, 0.7484, 0.3727, 0.7482, 0.625, 0.75, 0.625, 0.5, 0.627, 0.502, 0.6268, 0.5023, 0.6266, 0.5026, 0.6266, 0.5029, 0.6265, 0.5032, 0.6266, 0.5035, 0.6266, 0.5039, 0.6268, 0.5042, 0.627, 0.5044, 0.6273, 0.5046, 0.6276, 0.5048, 0.6279, 0.5049, 0.6282, 0.5049, 0.6285, 0.5049, 0.6289, 0.5048, 0.6292, 0.5046, 0.6294, 0.5044, 0.6296, 0.5042, 0.6298, 0.5039, 0.6299, 0.5035, 0.6299, 0.5032, 0.8701, 0.5032, 0.8701, 0.5035, 0.8702, 0.5039, 0.8704, 0.5042, 0.8706, 0.5044, 0.8708, 0.5046, 0.8711, 0.5048, 0.8715, 0.5049, 0.8718, 0.5049, 0.8721, 0.5049, 0.8724, 0.5048, 0.8727, 0.5046, 0.873, 0.5044, 0.8732, 0.5042, 0.8734, 0.5039, 0.8734, 0.5035, 0.8735, 0.5032, 0.8734, 0.5029, 0.8734, 0.5026, 0.8732, 0.5023, 0.873, 0.502, 0.875, 0.5, 0.875, 0.75, 0.873, 0.748, 0.8732, 0.7477, 0.8734, 0.7474, 0.8734, 0.7471, 0.8735, 0.7468, 0.8734, 0.7465, 0.8734, 0.7461, 0.8732, 0.7458, 0.873, 0.7456, 0.8727, 0.7454, 0.8724, 0.7452, 0.8721, 0.7451, 0.8718, 0.7451, 0.8715, 0.7451, 0.8711, 0.7452, 0.8708, 0.7454, 0.8706, 0.7456, 0.8704, 0.7458, 0.8702, 0.7461, 0.8701, 0.7465, 0.8701, 0.7468, 0.6299, 0.7468, 0.6299, 0.7465, 0.6298, 0.7461, 0.6296, 0.7458, 0.6294, 0.7456, 0.6292, 0.7454, 0.6289, 0.7452, 0.6285, 0.7451, 0.6282, 0.7451, 0.6279, 0.7451, 0.6276, 0.7452, 0.6273, 0.7454, 0.627, 0.7456, 0.6268, 0.7458, 0.6266, 0.7461, 0.6266, 0.7465, 0.6265, 0.7468, 0.6266, 0.7471, 0.6266, 0.7474, 0.6268, 0.7477, 0.627, 0.748, 0.627, 0.502, 0.625, 0.5, 0.875, 0.5, 0.873, 0.502, 0.8727, 0.5018, 0.8724, 0.5016, 0.8721, 0.5016, 0.8718, 0.5015, 0.8715, 0.5016, 0.8711, 0.5016, 0.8708, 0.5018, 0.8706, 0.502, 0.8704, 0.5023, 0.8702, 0.5026, 0.8701, 0.5029, 0.8701, 0.5032, 0.6299, 0.5032, 0.6299, 0.5029, 0.6298, 0.5026, 0.6296, 0.5023, 0.6294, 0.502, 0.6292, 0.5018, 0.6289, 0.5016, 0.6285, 0.5016, 0.6282, 0.5015, 0.6279, 0.5016, 0.6276, 0.5016, 0.6273, 0.5018, 0.873, 0.748, 0.875, 0.75, 0.625, 0.75, 0.627, 0.748, 0.6273, 0.7482, 0.6276, 0.7484, 0.6279, 0.7484, 0.6282, 0.7485, 0.6285, 0.7484, 0.6289, 0.7484, 0.6292, 0.7482, 0.6294, 0.748, 0.6296, 0.7477, 0.6298, 0.7474, 0.6299, 0.7471, 0.6299, 0.7468, 0.8701, 0.7468, 0.8701, 0.7471, 0.8702, 0.7474, 0.8704, 0.7477, 0.8706, 0.748, 0.8708, 0.7482, 0.8711, 0.7484, 0.8715, 0.7484, 0.8718, 0.7485, 0.8721, 0.7484, 0.8724, 0.7484, 0.8727, 0.7482])
me_cube_002.use_remesh_fix_poles = True
me_cube_002.use_remesh_preserve_attributes = False
me_cube_002.use_mirror_vertex_groups = False
me_cube_002.update()

# ---- objects
ob_mk3_214x214 = bpy.data.objects.new('mk3_214x214', me_cube_001)
ob_cylinder = bpy.data.objects.new('Cylinder', me_cylinder)
ob_mk3_214x214_applied = bpy.data.objects.new('mk3_214x214_applied', me_cube_002)

# ---- transforms, parenting, visibility, modifiers, constraints
ob_mk3_214x214.location = (0.0, 0.0, 0.0)
ob_mk3_214x214.lineart.crease_threshold = 0.0
_m = ob_mk3_214x214.modifiers.new('Boolean', 'BOOLEAN')
_m.object = ob_cylinder
ob_cylinder.parent = ob_mk3_214x214
ob_cylinder.location = (-2.75, 2.75, 2.0)
ob_cylinder.lineart.crease_threshold = 0.0
_m = ob_cylinder.modifiers.new('Array', 'ARRAY')
_m.use_constant_offset = True
_m.constant_offset_displace = (-208.5, 0.0, 0.0)
_m.use_relative_offset = False
_m = ob_cylinder.modifiers.new('Array.001', 'ARRAY')
_m.use_constant_offset = True
_m.constant_offset_displace = (0.0, 208.5, 0.0)
_m.use_relative_offset = False
ob_mk3_214x214_applied.location = (0.0, 0.0, 0.0)
ob_mk3_214x214_applied.color = (0.3848, 0.448, 0.0, 1.0)
ob_mk3_214x214_applied.lineart.crease_threshold = 0.0

# ---- collection membership
col_collection.objects.link(ob_mk3_214x214)
col_collection.objects.link(ob_cylinder)
col_collection.objects.link(ob_mk3_214x214_applied)

# ---- scene / render settings (as saved in the file)
scene.frame_start = 1; scene.frame_end = 250; scene.frame_set(1)
scene.render.engine = 'BLENDER_EEVEE_NEXT'
scene.cycles.use_denoising = False
scene.cycles.samples = 128
scene.cycles.sampling_pattern = 'TABULATED_SOBOL'
scene.cycles.use_adaptive_sampling = False
scene.cycles.use_light_tree = False
scene.view_settings.view_transform = 'Filmic'
scene.unit_settings.scale_length = 0.001
bpy.context.view_layer.update()

# ---- added for rendering (the .blend has no active camera and no usable light): camera, sun
cam_auto = bpy.data.cameras.new('AutoCamera')
cam_auto.lens = 50.0
cam_auto.sensor_width = 36.0
cam_auto.clip_end = 4914.85
ob_auto_camera = bpy.data.objects.new('AutoCamera', cam_auto)
scene.collection.objects.link(ob_auto_camera)
ob_auto_camera.location = (173.05, -229.06, 226.04)
ob_auto_camera.rotation_euler = (1.09748, -7.21219e-08, 0.694738)
scene.camera = ob_auto_camera
light_auto_sun = bpy.data.lights.new('AutoSun', 'SUN')
light_auto_sun.energy = 3.0
light_auto_sun.angle = 0.0523599
ob_auto_sun = bpy.data.objects.new('AutoSun', light_auto_sun)
scene.collection.objects.link(ob_auto_sun)
ob_auto_sun.rotation_euler = (0.872665, 0.174533, 0.523599)
bpy.context.view_layer.update()
